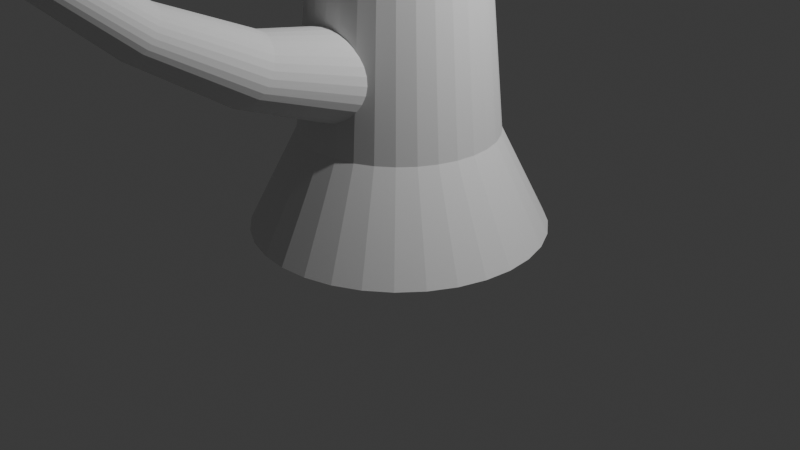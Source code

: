 # Source: Tree.blend  (saved by Blender 4.5.87; exported with 4.5.12 LTS)
import bpy
from mathutils import Matrix  # noqa: F401  (used for matrix-valued properties, if any)

bpy.ops.wm.read_factory_settings(use_empty=True)
scene = bpy.context.scene
scene.name = 'Scene'

# ---- collections
col_collection = bpy.data.collections.new('Collection'); scene.collection.children.link(col_collection)
col_base_objects = bpy.data.collections.new('Base Objects'); scene.collection.children.link(col_base_objects)

# ---- world
world_world = bpy.data.worlds.new('World'); scene.world = world_world
world_world.use_nodes = True; world_world.node_tree.nodes.clear()
_N = world_world.node_tree.nodes; _L = world_world.node_tree.links
n0 = _N.new('ShaderNodeOutputWorld'); n0.name = 'World Output'; n0.location = (200, 100)
n1 = _N.new('ShaderNodeBackground'); n1.name = 'Background'; n1.location = (-200, 100)
n1.inputs[0].default_value = (0.05088, 0.05088, 0.05088, 1.0)
_L.new(n1.outputs[0], n0.inputs[0])
n0.is_active_output = True
world_world.color = (0.05088, 0.05088, 0.05088)
world_world.sun_shadow_jitter_overblur = 0.0

# ---- cameras
cam_camera = bpy.data.cameras.new('Camera')
cam_camera.clip_end = 100.0
cam_camera.ortho_scale = 7.314

# ---- lights
light_light = bpy.data.lights.new('Light', 'POINT')
light_light.energy = 1000.0
light_light.shadow_soft_size = 0.1

# ---- meshes
me_cylinder = bpy.data.meshes.new('Cylinder')
me_cylinder.from_pydata([(-6.054e-09, 1.5, -1.0), (0.0, 1.0, 0.0), (0.2926, 1.471, -1.0), (0.1951, 0.9808, 0.0), (0.574, 1.386, -1.0), (0.3827, 0.9239, 0.0), (0.8334, 1.247, -1.0), (0.5556, 0.8315, 0.0), (1.061, 1.061, -1.0), (0.7071, 0.7071, 0.0), (1.247, 0.8334, -1.0), (0.8315, 0.5556, 0.0), (1.386, 0.574, -1.0), (0.9239, 0.3827, 0.0), (1.471, 0.2926, -1.0), (0.9808, 0.1951, 0.0), (1.5, -7.451e-09, -1.0), (1.0, 0.0, 0.0), (1.471, -0.2926, -1.0), (0.9808, -0.1951, 0.0), (1.386, -0.574, -1.0), (0.9239, -0.3827, 0.0), (1.247, -0.8334, -1.0), (0.8315, -0.5556, 0.0), (1.061, -1.061, -1.0), (0.7071, -0.7071, 0.0), (0.8334, -1.247, -1.0), (0.5556, -0.8315, 0.0), (0.574, -1.386, -1.0), (0.3827, -0.9239, 0.0), (0.2926, -1.471, -1.0), (0.1951, -0.9808, 0.0), (-6.054e-09, -1.5, -1.0), (0.0, -1.0, 0.0), (-0.2926, -1.471, -1.0), (-0.1951, -0.9808, 0.0), (-0.574, -1.386, -1.0), (-0.3827, -0.9239, 0.0), (-0.8334, -1.247, -1.0), (-0.5556, -0.8315, 0.0), (-1.061, -1.061, -1.0), (-0.7071, -0.7071, 0.0), (-1.247, -0.8334, -1.0), (-0.8315, -0.5556, 0.0), (-1.386, -0.574, -1.0), (-0.9239, -0.3827, 0.0), (-1.471, -0.2926, -1.0), (-0.9808, -0.1951, 0.0), (-1.5, -7.451e-09, -1.0), (-1.0, 0.0, 0.0), (-1.471, 0.2926, -1.0), (-0.9808, 0.1951, 0.0), (-1.386, 0.574, -1.0), (-0.9239, 0.3827, 0.0), (-1.247, 0.8334, -1.0), (-0.8315, 0.5556, 0.0), (-1.061, 1.061, -1.0), (-0.7071, 0.7071, 0.0), (-0.8334, 1.247, -1.0), (-0.5556, 0.8315, 0.0), (-0.574, 1.386, -1.0), (-0.3827, 0.9239, 0.0), (-0.2926, 1.471, -1.0), (-0.1951, 0.9808, 0.0), (0.1951, 0.9808, 4.124), (5.966e-08, 1.0, 4.124), (0.3827, 0.9239, 4.124), (0.5556, 0.8315, 4.124), (0.7071, 0.7071, 4.124), (0.8315, 0.5556, 4.124), (0.9239, 0.3827, 4.124), (0.9808, 0.1951, 4.124), (1.0, 0.0, 4.124), (0.9808, -0.1951, 4.124), (0.9239, -0.3827, 4.124), (0.8315, -0.5556, 4.124), (0.7071, -0.7071, 4.124), (0.5556, -0.8315, 4.124), (0.3827, -0.9239, 4.124), (0.1951, -0.9808, 4.124), (5.966e-08, -1.0, 4.124), (-0.1951, -0.9808, 4.124), (-0.3827, -0.9239, 4.124), (-0.5556, -0.8315, 4.124), (-0.7071, -0.7071, 4.124), (-0.8315, -0.5556, 4.124), (-0.9239, -0.3827, 4.124), (-0.9808, -0.1951, 4.124), (-1.0, 0.0, 4.124), (-0.9808, 0.1951, 4.124), (-0.9239, 0.3827, 4.124), (-0.8315, 0.5556, 4.124), (-0.7071, 0.7071, 4.124), (-0.5556, 0.8315, 4.124), (-0.3827, 0.9239, 4.124), (-0.1951, 0.9808, 4.124), (2.189e-08, -0.8613, 1.49), (3.902e-08, -0.8613, 2.674), (-0.168, -0.8448, 2.674), (-0.168, -0.8448, 1.49), (-0.8448, 0.168, 1.49), (-0.8448, 0.168, 2.674), (-0.7957, 0.3296, 2.674), (-0.7957, 0.3296, 1.49), (0.4785, 0.7161, 1.49), (0.4785, 0.7161, 2.674), (0.609, 0.609, 2.674), (0.609, 0.609, 1.49), (0.609, -0.609, 1.49), (0.609, -0.609, 2.674), (0.4785, -0.7161, 2.674), (0.4785, -0.7161, 1.49), (-0.7161, -0.4785, 1.49), (-0.7161, -0.4785, 2.674), (-0.7957, -0.3296, 2.674), (-0.7957, -0.3296, 1.49), (-0.3296, 0.7957, 1.49), (-0.3296, 0.7957, 2.674), (-0.168, 0.8448, 2.674), (-0.168, 0.8448, 1.49), (0.8613, 7.75e-10, 1.49), (0.8613, 7.75e-10, 2.674), (0.8448, -0.168, 2.674), (0.8448, -0.168, 1.49), (-0.3296, -0.7957, 2.674), (-0.3296, -0.7957, 1.49), (-0.7161, 0.4785, 2.674), (-0.7161, 0.4785, 1.49), (0.7161, 0.4785, 2.674), (0.7161, 0.4785, 1.49), (0.3296, -0.7957, 2.674), (0.3296, -0.7957, 1.49), (-0.8448, -0.168, 2.674), (-0.8448, -0.168, 1.49), (2.189e-08, 0.8613, 1.49), (3.902e-08, 0.8613, 2.674), (0.168, 0.8448, 2.674), (0.168, 0.8448, 1.49), (0.7957, -0.3296, 2.674), (0.7957, -0.3296, 1.49), (-0.4785, -0.7161, 2.674), (-0.4785, -0.7161, 1.49), (-0.609, 0.609, 2.674), (-0.609, 0.609, 1.49), (0.7957, 0.3296, 2.674), (0.7957, 0.3296, 1.49), (0.168, -0.8448, 2.674), (0.168, -0.8448, 1.49), (-0.8613, 7.75e-10, 2.674), (-0.8613, 7.75e-10, 1.49), (0.3296, 0.7957, 2.674), (0.3296, 0.7957, 1.49), (0.7161, -0.4785, 2.674), (0.7161, -0.4785, 1.49), (-0.609, -0.609, 2.674), (-0.609, -0.609, 1.49), (-0.4785, 0.7161, 2.674), (-0.4785, 0.7161, 1.49), (0.8448, 0.168, 2.674), (0.8448, 0.168, 1.49), (0.2341, 1.177, 4.966), (8.333e-08, 1.2, 4.966), (0.4592, 1.109, 4.966), (0.6667, 0.9978, 4.966), (0.8485, 0.8485, 4.966), (0.9978, 0.6667, 4.966), (1.109, 0.4592, 4.966), (1.177, 0.2341, 4.966), (1.2, -2.98e-09, 4.966), (1.177, -0.2341, 4.966), (1.109, -0.4592, 4.966), (0.9978, -0.6667, 4.966), (0.8485, -0.8485, 4.966), (0.6667, -0.9978, 4.966), (0.4592, -1.109, 4.966), (0.2341, -1.177, 4.966), (8.333e-08, -1.2, 4.966), (-0.2341, -1.177, 4.966), (-0.4592, -1.109, 4.966), (-0.6667, -0.9978, 4.966), (-0.8485, -0.8485, 4.966), (-0.9978, -0.6667, 4.966), (-1.109, -0.4592, 4.966), (-1.177, -0.2341, 4.966), (-1.2, -2.98e-09, 4.966), (-1.177, 0.2341, 4.966), (-1.109, 0.4592, 4.966), (-0.9978, 0.6667, 4.966), (-0.8485, 0.8485, 4.966), (-0.6667, 0.9978, 4.966), (-0.4592, 1.109, 4.966), (-0.2341, 1.177, 4.966)], [], [(0, 1, 3, 2), (2, 3, 5, 4), (4, 5, 7, 6), (6, 7, 9, 8), (8, 9, 11, 10), (10, 11, 13, 12), (12, 13, 15, 14), (14, 15, 17, 16), (16, 17, 19, 18), (18, 19, 21, 20), (20, 21, 23, 22), (22, 23, 25, 24), (24, 25, 27, 26), (26, 27, 29, 28), (28, 29, 31, 30), (30, 31, 33, 32), (32, 33, 35, 34), (34, 35, 37, 36), (36, 37, 39, 38), (38, 39, 41, 40), (40, 41, 43, 42), (42, 43, 45, 44), (44, 45, 47, 46), (46, 47, 49, 48), (48, 49, 51, 50), (50, 51, 53, 52), (52, 53, 55, 54), (54, 55, 57, 56), (56, 57, 59, 58), (58, 59, 61, 60), (98, 97, 80, 81), (60, 61, 63, 62), (62, 63, 1, 0), (0, 2, 4, 6, 8, 10, 12, 14, 16, 18, 20, 22, 24, 26, 28, 30, 32, 34, 36, 38, 40, 42, 44, 46, 48, 50, 52, 54, 56, 58, 60, 62), (83, 82, 178, 179), (102, 101, 89, 90), (106, 105, 67, 68), (110, 109, 76, 77), (114, 113, 85, 86), (118, 117, 94, 95), (122, 121, 72, 73), (124, 98, 81, 82), (126, 102, 90, 91), (128, 106, 68, 69), (130, 110, 77, 78), (132, 114, 86, 87), (136, 135, 65, 64), (135, 118, 95, 65), (138, 122, 73, 74), (140, 124, 82, 83), (142, 126, 91, 92), (144, 128, 69, 70), (146, 130, 78, 79), (148, 132, 87, 88), (150, 136, 64, 66), (152, 138, 74, 75), (154, 140, 83, 84), (156, 142, 92, 93), (158, 144, 70, 71), (97, 146, 79, 80), (101, 148, 88, 89), (105, 150, 66, 67), (109, 152, 75, 76), (113, 154, 84, 85), (117, 156, 93, 94), (121, 158, 71, 72), (17, 15, 159, 120), (120, 159, 158, 121), (61, 59, 157, 116), (116, 157, 156, 117), (43, 41, 155, 112), (112, 155, 154, 113), (25, 23, 153, 108), (108, 153, 152, 109), (7, 5, 151, 104), (104, 151, 150, 105), (51, 49, 149, 100), (100, 149, 148, 101), (33, 31, 147, 96), (96, 147, 146, 97), (15, 13, 145, 159), (159, 145, 144, 158), (59, 57, 143, 157), (157, 143, 142, 156), (41, 39, 141, 155), (155, 141, 140, 154), (23, 21, 139, 153), (153, 139, 138, 152), (5, 3, 137, 151), (151, 137, 136, 150), (49, 47, 133, 149), (149, 133, 132, 148), (31, 29, 131, 147), (147, 131, 130, 146), (13, 11, 129, 145), (145, 129, 128, 144), (57, 55, 127, 143), (143, 127, 126, 142), (39, 37, 125, 141), (141, 125, 124, 140), (21, 19, 123, 139), (139, 123, 122, 138), (1, 63, 119, 134), (134, 119, 118, 135), (3, 1, 134, 137), (137, 134, 135, 136), (47, 45, 115, 133), (133, 115, 114, 132), (29, 27, 111, 131), (131, 111, 110, 130), (11, 9, 107, 129), (129, 107, 106, 128), (55, 53, 103, 127), (127, 103, 102, 126), (37, 35, 99, 125), (125, 99, 98, 124), (19, 17, 120, 123), (123, 120, 121, 122), (63, 61, 116, 119), (119, 116, 117, 118), (45, 43, 112, 115), (115, 112, 113, 114), (27, 25, 108, 111), (111, 108, 109, 110), (9, 7, 104, 107), (107, 104, 105, 106), (53, 51, 100, 103), (103, 100, 101, 102), (35, 33, 96, 99), (99, 96, 97, 98), (160, 161, 191, 190, 189, 188, 187, 186, 185, 184, 183, 182, 181, 180, 179, 178, 177, 176, 175, 174, 173, 172, 171, 170, 169, 168, 167, 166, 165, 164, 163, 162), (70, 69, 165, 166), (84, 83, 179, 180), (71, 70, 166, 167), (85, 84, 180, 181), (72, 71, 167, 168), (86, 85, 181, 182), (73, 72, 168, 169), (87, 86, 182, 183), (74, 73, 169, 170), (88, 87, 183, 184), (75, 74, 170, 171), (89, 88, 184, 185), (76, 75, 171, 172), (90, 89, 185, 186), (77, 76, 172, 173), (91, 90, 186, 187), (78, 77, 173, 174), (64, 65, 161, 160), (92, 91, 187, 188), (79, 78, 174, 175), (66, 64, 160, 162), (93, 92, 188, 189), (80, 79, 175, 176), (67, 66, 162, 163), (94, 93, 189, 190), (81, 80, 176, 177), (68, 67, 163, 164), (95, 94, 190, 191), (82, 81, 177, 178), (69, 68, 164, 165), (65, 95, 191, 161)])
_uv = me_cylinder.uv_layers.new(name='UVMap')
_uv.uv.foreach_set('vector', [1.0, 0.5, 1.0, 1.0, 0.9688, 1.0, 0.9688, 0.5, 0.9688, 0.5, 0.9688, 1.0, 0.9375, 1.0, 0.9375, 0.5, 0.9375, 0.5, 0.9375, 1.0, 0.9062, 1.0, 0.9062, 0.5, 0.9062, 0.5, 0.9062, 1.0, 0.875, 1.0, 0.875, 0.5, 0.875, 0.5, 0.875, 1.0, 0.8438, 1.0, 0.8438, 0.5, 0.8438, 0.5, 0.8438, 1.0, 0.8125, 1.0, 0.8125, 0.5, 0.8125, 0.5, 0.8125, 1.0, 0.7812, 1.0, 0.7812, 0.5, 0.7812, 0.5, 0.7812, 1.0, 0.75, 1.0, 0.75, 0.5, 0.75, 0.5, 0.75, 1.0, 0.7188, 1.0, 0.7188, 0.5, 0.7188, 0.5, 0.7188, 1.0, 0.6875, 1.0, 0.6875, 0.5, 0.6875, 0.5, 0.6875, 1.0, 0.6562, 1.0, 0.6562, 0.5, 0.6562, 0.5, 0.6562, 1.0, 0.625, 1.0, 0.625, 0.5, 0.625, 0.5, 0.625, 1.0, 0.5938, 1.0, 0.5938, 0.5, 0.5938, 0.5, 0.5938, 1.0, 0.5625, 1.0, 0.5625, 0.5, 0.5625, 0.5, 0.5625, 1.0, 0.5312, 1.0, 0.5312, 0.5, 0.5312, 0.5, 0.5312, 1.0, 0.5, 1.0, 0.5, 0.5, 0.5, 0.5, 0.5, 1.0, 0.4688, 1.0, 0.4688, 0.5, 0.4688, 0.5, 0.4688, 1.0, 0.4375, 1.0, 0.4375, 0.5, 0.4375, 0.5, 0.4375, 1.0, 0.4062, 1.0, 0.4062, 0.5, 0.4062, 0.5, 0.4062, 1.0, 0.375, 1.0, 0.375, 0.5, 0.375, 0.5, 0.375, 1.0, 0.3438, 1.0, 0.3438, 0.5, 0.3438, 0.5, 0.3438, 1.0, 0.3125, 1.0, 0.3125, 0.5, 0.3125, 0.5, 0.3125, 1.0, 0.2812, 1.0, 0.2812, 0.5, 0.2812, 0.5, 0.2812, 1.0, 0.25, 1.0, 0.25, 0.5, 0.25, 0.5, 0.25, 1.0, 0.2188, 1.0, 0.2188, 0.5, 0.2188, 0.5, 0.2188, 1.0, 0.1875, 1.0, 0.1875, 0.5, 0.1875, 0.5, 0.1875, 1.0, 0.1562, 1.0, 0.1562, 0.5, 0.1562, 0.5, 0.1562, 1.0, 0.125, 1.0, 0.125, 0.5, 0.125, 0.5, 0.125, 1.0, 0.09375, 1.0, 0.09375, 0.5, 0.09375, 0.5, 0.09375, 1.0, 0.0625, 1.0, 0.0625, 0.5, 0.4687, 1.0, 0.5, 1.0, 0.5, 1.0, 0.4688, 1.0, 0.0625, 0.5, 0.0625, 1.0, 0.03125, 1.0, 0.03125, 0.5, 0.03125, 0.5, 0.03125, 1.0, 0.0, 1.0, 0.0, 0.5, 0.75, 0.49, 0.7968, 0.4854, 0.8418, 0.4717, 0.8833, 0.4496, 0.9197, 0.4197, 0.9496, 0.3833, 0.9717, 0.3418, 0.9854, 0.2968, 0.99, 0.25, 0.9854, 0.2032, 0.9717, 0.1582, 0.9496, 0.1167, 0.9197, 0.08029, 0.8833, 0.05045, 0.8418, 0.02827, 0.7968, 0.01461, 0.75, 0.01, 0.7032, 0.01461, 0.6582, 0.02827, 0.6167, 0.05045, 0.5803, 0.08029, 0.5504, 0.1167, 0.5283, 0.1582, 0.5146, 0.2032, 0.51, 0.25, 0.5146, 0.2968, 0.5283, 0.3418, 0.5504, 0.3833, 0.5803, 0.4197, 0.6167, 0.4496, 0.6582, 0.4717, 0.7032, 0.4854, 0.4062, 1.0, 0.4375, 1.0, 0.4375, 1.0, 0.4062, 1.0, 0.1875, 1.0, 0.2188, 1.0, 0.2188, 1.0, 0.1875, 1.0, 0.875, 1.0, 0.9062, 1.0, 0.9062, 1.0, 0.875, 1.0, 0.5938, 1.0, 0.625, 1.0, 0.625, 1.0, 0.5938, 1.0, 0.3125, 1.0, 0.3438, 1.0, 0.3438, 1.0, 0.3125, 1.0, 0.03125, 1.0, 0.0625, 1.0, 0.0625, 1.0, 0.03125, 1.0, 0.7188, 1.0, 0.75, 1.0, 0.75, 1.0, 0.7188, 1.0, 0.4375, 1.0, 0.4687, 1.0, 0.4688, 1.0, 0.4375, 1.0, 0.1562, 1.0, 0.1875, 1.0, 0.1875, 1.0, 0.1562, 1.0, 0.8437, 1.0, 0.875, 1.0, 0.875, 1.0, 0.8438, 1.0, 0.5625, 1.0, 0.5938, 1.0, 0.5938, 1.0, 0.5625, 1.0, 0.2812, 1.0, 0.3125, 1.0, 0.3125, 1.0, 0.2812, 1.0, 0.9688, 1.0, 1.0, 1.0, 1.0, 1.0, 0.9688, 1.0, 0.0, 1.0, 0.03125, 1.0, 0.03125, 1.0, 0.0, 1.0, 0.6875, 1.0, 0.7188, 1.0, 0.7188, 1.0, 0.6875, 1.0, 0.4062, 1.0, 0.4375, 1.0, 0.4375, 1.0, 0.4062, 1.0, 0.125, 1.0, 0.1562, 1.0, 0.1562, 1.0, 0.125, 1.0, 0.8125, 1.0, 0.8437, 1.0, 0.8438, 1.0, 0.8125, 1.0, 0.5312, 1.0, 0.5625, 1.0, 0.5625, 1.0, 0.5312, 1.0, 0.25, 1.0, 0.2812, 1.0, 0.2812, 1.0, 0.25, 1.0, 0.9375, 1.0, 0.9688, 1.0, 0.9688, 1.0, 0.9375, 1.0, 0.6562, 1.0, 0.6875, 1.0, 0.6875, 1.0, 0.6562, 1.0, 0.375, 1.0, 0.4062, 1.0, 0.4062, 1.0, 0.375, 1.0, 0.09375, 1.0, 0.125, 1.0, 0.125, 1.0, 0.09375, 1.0, 0.7812, 1.0, 0.8125, 1.0, 0.8125, 1.0, 0.7812, 1.0, 0.5, 1.0, 0.5312, 1.0, 0.5312, 1.0, 0.5, 1.0, 0.2188, 1.0, 0.25, 1.0, 0.25, 1.0, 0.2188, 1.0, 0.9062, 1.0, 0.9375, 1.0, 0.9375, 1.0, 0.9062, 1.0, 0.625, 1.0, 0.6562, 1.0, 0.6562, 1.0, 0.625, 1.0, 0.3438, 1.0, 0.375, 1.0, 0.375, 1.0, 0.3438, 1.0, 0.0625, 1.0, 0.09375, 1.0, 0.09375, 1.0, 0.0625, 1.0, 0.75, 1.0, 0.7812, 1.0, 0.7812, 1.0, 0.75, 1.0, 0.75, 1.0, 0.7812, 1.0, 0.7812, 1.0, 0.75, 1.0, 0.75, 1.0, 0.7812, 1.0, 0.7812, 1.0, 0.75, 1.0, 0.0625, 1.0, 0.09375, 1.0, 0.09375, 1.0, 0.0625, 1.0, 0.0625, 1.0, 0.09375, 1.0, 0.09375, 1.0, 0.0625, 1.0, 0.3438, 1.0, 0.375, 1.0, 0.375, 1.0, 0.3438, 1.0, 0.3438, 1.0, 0.375, 1.0, 0.375, 1.0, 0.3438, 1.0, 0.625, 1.0, 0.6562, 1.0, 0.6562, 1.0, 0.625, 1.0, 0.625, 1.0, 0.6562, 1.0, 0.6562, 1.0, 0.625, 1.0, 0.9062, 1.0, 0.9375, 1.0, 0.9375, 1.0, 0.9062, 1.0, 0.9062, 1.0, 0.9375, 1.0, 0.9375, 1.0, 0.9062, 1.0, 0.2188, 1.0, 0.25, 1.0, 0.25, 1.0, 0.2188, 1.0, 0.2188, 1.0, 0.25, 1.0, 0.25, 1.0, 0.2188, 1.0, 0.5, 1.0, 0.5312, 1.0, 0.5312, 1.0, 0.5, 1.0, 0.5, 1.0, 0.5312, 1.0, 0.5312, 1.0, 0.5, 1.0, 0.7812, 1.0, 0.8125, 1.0, 0.8125, 1.0, 0.7812, 1.0, 0.7812, 1.0, 0.8125, 1.0, 0.8125, 1.0, 0.7812, 1.0, 0.09375, 1.0, 0.125, 1.0, 0.125, 1.0, 0.09375, 1.0, 0.09375, 1.0, 0.125, 1.0, 0.125, 1.0, 0.09375, 1.0, 0.375, 1.0, 0.4062, 1.0, 0.4062, 1.0, 0.375, 1.0, 0.375, 1.0, 0.4062, 1.0, 0.4062, 1.0, 0.375, 1.0, 0.6562, 1.0, 0.6875, 1.0, 0.6875, 1.0, 0.6562, 1.0, 0.6562, 1.0, 0.6875, 1.0, 0.6875, 1.0, 0.6562, 1.0, 0.9375, 1.0, 0.9688, 1.0, 0.9688, 1.0, 0.9375, 1.0, 0.9375, 1.0, 0.9688, 1.0, 0.9688, 1.0, 0.9375, 1.0, 0.25, 1.0, 0.2812, 1.0, 0.2812, 1.0, 0.25, 1.0, 0.25, 1.0, 0.2812, 1.0, 0.2812, 1.0, 0.25, 1.0, 0.5312, 1.0, 0.5625, 1.0, 0.5625, 1.0, 0.5312, 1.0, 0.5312, 1.0, 0.5625, 1.0, 0.5625, 1.0, 0.5312, 1.0, 0.8125, 1.0, 0.8438, 1.0, 0.8438, 1.0, 0.8125, 1.0, 0.8125, 1.0, 0.8438, 1.0, 0.8437, 1.0, 0.8125, 1.0, 0.125, 1.0, 0.1562, 1.0, 0.1562, 1.0, 0.125, 1.0, 0.125, 1.0, 0.1562, 1.0, 0.1562, 1.0, 0.125, 1.0, 0.4062, 1.0, 0.4375, 1.0, 0.4375, 1.0, 0.4062, 1.0, 0.4062, 1.0, 0.4375, 1.0, 0.4375, 1.0, 0.4062, 1.0, 0.6875, 1.0, 0.7188, 1.0, 0.7188, 1.0, 0.6875, 1.0, 0.6875, 1.0, 0.7188, 1.0, 0.7188, 1.0, 0.6875, 1.0, 0.0, 1.0, 0.03125, 1.0, 0.03125, 1.0, 0.0, 1.0, 0.0, 1.0, 0.03125, 1.0, 0.03125, 1.0, 0.0, 1.0, 0.9688, 1.0, 1.0, 1.0, 1.0, 1.0, 0.9688, 1.0, 0.9688, 1.0, 1.0, 1.0, 1.0, 1.0, 0.9688, 1.0, 0.2812, 1.0, 0.3125, 1.0, 0.3125, 1.0, 0.2812, 1.0, 0.2812, 1.0, 0.3125, 1.0, 0.3125, 1.0, 0.2812, 1.0, 0.5625, 1.0, 0.5938, 1.0, 0.5938, 1.0, 0.5625, 1.0, 0.5625, 1.0, 0.5938, 1.0, 0.5938, 1.0, 0.5625, 1.0, 0.8438, 1.0, 0.875, 1.0, 0.875, 1.0, 0.8438, 1.0, 0.8438, 1.0, 0.875, 1.0, 0.875, 1.0, 0.8437, 1.0, 0.1562, 1.0, 0.1875, 1.0, 0.1875, 1.0, 0.1562, 1.0, 0.1562, 1.0, 0.1875, 1.0, 0.1875, 1.0, 0.1562, 1.0, 0.4375, 1.0, 0.4688, 1.0, 0.4688, 1.0, 0.4375, 1.0, 0.4375, 1.0, 0.4688, 1.0, 0.4687, 1.0, 0.4375, 1.0, 0.7188, 1.0, 0.75, 1.0, 0.75, 1.0, 0.7188, 1.0, 0.7188, 1.0, 0.75, 1.0, 0.75, 1.0, 0.7188, 1.0, 0.03125, 1.0, 0.0625, 1.0, 0.0625, 1.0, 0.03125, 1.0, 0.03125, 1.0, 0.0625, 1.0, 0.0625, 1.0, 0.03125, 1.0, 0.3125, 1.0, 0.3438, 1.0, 0.3438, 1.0, 0.3125, 1.0, 0.3125, 1.0, 0.3438, 1.0, 0.3438, 1.0, 0.3125, 1.0, 0.5938, 1.0, 0.625, 1.0, 0.625, 1.0, 0.5938, 1.0, 0.5938, 1.0, 0.625, 1.0, 0.625, 1.0, 0.5938, 1.0, 0.875, 1.0, 0.9062, 1.0, 0.9062, 1.0, 0.875, 1.0, 0.875, 1.0, 0.9062, 1.0, 0.9062, 1.0, 0.875, 1.0, 0.1875, 1.0, 0.2188, 1.0, 0.2188, 1.0, 0.1875, 1.0, 0.1875, 1.0, 0.2188, 1.0, 0.2188, 1.0, 0.1875, 1.0, 0.4688, 1.0, 0.5, 1.0, 0.5, 1.0, 0.4688, 1.0, 0.4688, 1.0, 0.5, 1.0, 0.5, 1.0, 0.4687, 1.0, 0.2968, 0.4854, 0.25, 0.49, 0.2032, 0.4854, 0.1582, 0.4717, 0.1167, 0.4496, 0.08029, 0.4197, 0.05045, 0.3833, 0.02827, 0.3418, 0.01461, 0.2968, 0.01, 0.25, 0.01461, 0.2032, 0.02827, 0.1582, 0.05045, 0.1167, 0.08029, 0.08029, 0.1167, 0.05045, 0.1582, 0.02827, 0.2032, 0.01461, 0.25, 0.01, 0.2968, 0.01461, 0.3418, 0.02827, 0.3833, 0.05045, 0.4197, 0.08029, 0.4496, 0.1167, 0.4717, 0.1582, 0.4854, 0.2032, 0.49, 0.25, 0.4854, 0.2968, 0.4717, 0.3418, 0.4496, 0.3833, 0.4197, 0.4197, 0.3833, 0.4496, 0.3418, 0.4717, 0.8125, 1.0, 0.8438, 1.0, 0.8438, 1.0, 0.8125, 1.0, 0.375, 1.0, 0.4062, 1.0, 0.4062, 1.0, 0.375, 1.0, 0.7812, 1.0, 0.8125, 1.0, 0.8125, 1.0, 0.7812, 1.0, 0.3438, 1.0, 0.375, 1.0, 0.375, 1.0, 0.3438, 1.0, 0.75, 1.0, 0.7812, 1.0, 0.7812, 1.0, 0.75, 1.0, 0.3125, 1.0, 0.3438, 1.0, 0.3438, 1.0, 0.3125, 1.0, 0.7188, 1.0, 0.75, 1.0, 0.75, 1.0, 0.7188, 1.0, 0.2812, 1.0, 0.3125, 1.0, 0.3125, 1.0, 0.2812, 1.0, 0.6875, 1.0, 0.7188, 1.0, 0.7188, 1.0, 0.6875, 1.0, 0.25, 1.0, 0.2812, 1.0, 0.2812, 1.0, 0.25, 1.0, 0.6562, 1.0, 0.6875, 1.0, 0.6875, 1.0, 0.6562, 1.0, 0.2188, 1.0, 0.25, 1.0, 0.25, 1.0, 0.2188, 1.0, 0.625, 1.0, 0.6562, 1.0, 0.6562, 1.0, 0.625, 1.0, 0.1875, 1.0, 0.2188, 1.0, 0.2188, 1.0, 0.1875, 1.0, 0.5938, 1.0, 0.625, 1.0, 0.625, 1.0, 0.5938, 1.0, 0.1562, 1.0, 0.1875, 1.0, 0.1875, 1.0, 0.1562, 1.0, 0.5625, 1.0, 0.5938, 1.0, 0.5938, 1.0, 0.5625, 1.0, 0.9688, 1.0, 1.0, 1.0, 1.0, 1.0, 0.9688, 1.0, 0.125, 1.0, 0.1562, 1.0, 0.1562, 1.0, 0.125, 1.0, 0.5312, 1.0, 0.5625, 1.0, 0.5625, 1.0, 0.5312, 1.0, 0.9375, 1.0, 0.9688, 1.0, 0.9688, 1.0, 0.9375, 1.0, 0.09375, 1.0, 0.125, 1.0, 0.125, 1.0, 0.09375, 1.0, 0.5, 1.0, 0.5312, 1.0, 0.5312, 1.0, 0.5, 1.0, 0.9062, 1.0, 0.9375, 1.0, 0.9375, 1.0, 0.9062, 1.0, 0.0625, 1.0, 0.09375, 1.0, 0.09375, 1.0, 0.0625, 1.0, 0.4688, 1.0, 0.5, 1.0, 0.5, 1.0, 0.4688, 1.0, 0.875, 1.0, 0.9062, 1.0, 0.9062, 1.0, 0.875, 1.0, 0.03125, 1.0, 0.0625, 1.0, 0.0625, 1.0, 0.03125, 1.0, 0.4375, 1.0, 0.4688, 1.0, 0.4688, 1.0, 0.4375, 1.0, 0.8438, 1.0, 0.875, 1.0, 0.875, 1.0, 0.8438, 1.0, 0.0, 1.0, 0.03125, 1.0, 0.03125, 1.0, 0.0, 1.0])
me_cylinder.update()
me_cylinder_002 = bpy.data.meshes.new('Cylinder.002')
me_cylinder_002.from_pydata([(-0.001674, 0.0005495, -0.4433), (-0.004948, -1.074, -0.3383), (-0.08821, -0.0006704, -0.4344), (-0.07267, -1.073, -0.3313), (-0.1713, -0.001865, -0.4088), (-0.1377, -1.07, -0.3115), (-0.2479, -0.002987, -0.3675), (-0.1976, -1.064, -0.2798), (-0.3149, -0.003995, -0.3121), (-0.2501, -1.055, -0.2373), (-0.3699, -0.004849, -0.2447), (-0.2931, -1.044, -0.1856), (-0.4106, -0.005517, -0.1679), (-0.325, -1.032, -0.1268), (-0.4355, -0.005973, -0.0846), (-0.3445, -1.018, -0.06305), (-0.4437, -0.006199, 0.001915), (-0.3509, -1.004, 0.003107), (-0.4349, -0.006187, 0.08835), (-0.344, -0.9893, 0.06917), (-0.4093, -0.005937, 0.1714), (-0.324, -0.9751, 0.1326), (-0.368, -0.00546, 0.2479), (-0.2916, -0.9619, 0.191), (-0.3126, -0.004772, 0.3148), (-0.2483, -0.9501, 0.242), (-0.2451, -0.003901, 0.3696), (-0.1955, -0.9402, 0.2838), (-0.1683, -0.00288, 0.4103), (-0.1353, -0.9326, 0.3146), (-0.08492, -0.001748, 0.4351), (-0.0701, -0.9276, 0.3335), (0.001674, -0.0005495, 0.4433), (-0.002328, -0.9253, 0.3395), (0.08821, 0.0006705, 0.4344), (0.06539, -0.9258, 0.3325), (0.1713, 0.001865, 0.4088), (0.1305, -0.9292, 0.3127), (0.2479, 0.002987, 0.3675), (0.1904, -0.9353, 0.281), (0.3149, 0.003995, 0.3121), (0.2428, -0.9439, 0.2385), (0.3699, 0.004849, 0.2447), (0.2858, -0.9546, 0.1868), (0.4106, 0.005517, 0.1679), (0.3177, -0.967, 0.128), (0.4355, 0.005973, 0.0846), (0.3372, -0.9806, 0.06425), (0.4437, 0.006199, -0.001915), (0.3436, -0.995, -0.001906), (0.4349, 0.006187, -0.08835), (0.3367, -1.01, -0.06797), (0.4093, 0.005938, -0.1714), (0.3167, -1.024, -0.1314), (0.368, 0.00546, -0.2479), (0.2844, -1.037, -0.1898), (0.3126, 0.004772, -0.3148), (0.241, -1.049, -0.2408), (0.2451, 0.003901, -0.3696), (0.1882, -1.059, -0.2826), (0.1683, 0.00288, -0.4103), (0.128, -1.066, -0.3134), (0.08492, 0.001748, -0.4351), (0.06282, -1.071, -0.3323), (-0.03908, -2.195, 0.007633), (0.01113, -2.196, 0.002581), (-0.08732, -2.19, 0.02167), (-0.1317, -2.182, 0.04415), (-0.1706, -2.17, 0.07422), (-0.2025, -2.156, 0.1107), (-0.2261, -2.14, 0.1522), (-0.2406, -2.122, 0.1972), (-0.2454, -2.104, 0.2438), (-0.2402, -2.085, 0.2904), (-0.2254, -2.067, 0.335), (-0.2014, -2.05, 0.3761), (-0.1693, -2.035, 0.412), (-0.1301, -2.023, 0.4414), (-0.08553, -2.014, 0.463), (-0.03717, -2.008, 0.4762), (0.01308, -2.005, 0.4803), (0.06329, -2.007, 0.4753), (0.1115, -2.011, 0.4612), (0.156, -2.02, 0.4387), (0.1948, -2.031, 0.4087), (0.2267, -2.045, 0.3722), (0.2503, -2.061, 0.3307), (0.2648, -2.079, 0.2857), (0.2696, -2.098, 0.2391), (0.2644, -2.116, 0.1925), (0.2496, -2.134, 0.1478), (0.2256, -2.151, 0.1068), (0.1935, -2.166, 0.07087), (0.1543, -2.178, 0.04152), (0.1097, -2.188, 0.01986), (0.06138, -2.194, 0.006709), (-0.01082, -3.198, 0.4808), (0.02644, -3.2, 0.4772), (-0.04662, -3.193, 0.4905), (-0.07959, -3.184, 0.506), (-0.1084, -3.172, 0.5267), (-0.1321, -3.158, 0.5518), (-0.1496, -3.141, 0.5803), (-0.1604, -3.123, 0.6111), (-0.1639, -3.103, 0.6431), (-0.1601, -3.084, 0.675), (-0.1491, -3.066, 0.7057), (-0.1313, -3.049, 0.7338), (-0.1074, -3.034, 0.7584), (-0.07839, -3.021, 0.7784), (-0.04529, -3.012, 0.7932), (-0.009409, -3.006, 0.8021), (0.02788, -3.004, 0.8049), (0.06514, -3.005, 0.8013), (0.1009, -3.01, 0.7916), (0.1339, -3.019, 0.7761), (0.1628, -3.031, 0.7554), (0.1864, -3.046, 0.7303), (0.2039, -3.062, 0.7018), (0.2147, -3.081, 0.671), (0.2182, -3.1, 0.639), (0.2144, -3.119, 0.6071), (0.2034, -3.137, 0.5764), (0.1856, -3.154, 0.5483), (0.1617, -3.17, 0.5237), (0.1327, -3.182, 0.5037), (0.0996, -3.191, 0.4889), (0.06372, -3.197, 0.48), (0.02593, -3.723, 0.9498), (0.0366, -3.723, 0.9488), (0.01567, -3.721, 0.9526), (0.006218, -3.719, 0.957), (-0.002054, -3.715, 0.963), (-0.008833, -3.711, 0.9702), (-0.01386, -3.706, 0.9783), (-0.01693, -3.701, 0.9872), (-0.01795, -3.696, 0.9963), (-0.01685, -3.69, 1.005), (-0.0137, -3.685, 1.014), (-0.008604, -3.68, 1.022), (-0.001762, -3.676, 1.029), (0.006561, -3.672, 1.035), (0.01605, -3.669, 1.039), (0.02633, -3.668, 1.042), (0.03702, -3.667, 1.043), (0.0477, -3.667, 1.042), (0.05796, -3.669, 1.039), (0.06741, -3.671, 1.034), (0.07568, -3.675, 1.029), (0.08246, -3.679, 1.021), (0.08748, -3.684, 1.013), (0.09056, -3.689, 1.004), (0.09157, -3.694, 0.9952), (0.09048, -3.7, 0.986), (0.08732, -3.705, 0.9772), (0.08223, -3.71, 0.9692), (0.07539, -3.714, 0.9621), (0.06706, -3.718, 0.9564), (0.05758, -3.721, 0.9521), (0.04729, -3.722, 0.9496)], [], [(0, 1, 3, 2), (2, 3, 5, 4), (4, 5, 7, 6), (6, 7, 9, 8), (8, 9, 11, 10), (10, 11, 13, 12), (12, 13, 15, 14), (14, 15, 17, 16), (16, 17, 19, 18), (18, 19, 21, 20), (20, 21, 23, 22), (22, 23, 25, 24), (24, 25, 27, 26), (26, 27, 29, 28), (28, 29, 31, 30), (30, 31, 33, 32), (32, 33, 35, 34), (34, 35, 37, 36), (36, 37, 39, 38), (38, 39, 41, 40), (40, 41, 43, 42), (42, 43, 45, 44), (44, 45, 47, 46), (46, 47, 49, 48), (48, 49, 51, 50), (50, 51, 53, 52), (52, 53, 55, 54), (54, 55, 57, 56), (56, 57, 59, 58), (58, 59, 61, 60), (19, 17, 72, 73), (60, 61, 63, 62), (62, 63, 1, 0), (0, 2, 4, 6, 8, 10, 12, 14, 16, 18, 20, 22, 24, 26, 28, 30, 32, 34, 36, 38, 40, 42, 44, 46, 48, 50, 52, 54, 56, 58, 60, 62), (81, 80, 112, 113), (37, 35, 81, 82), (55, 53, 90, 91), (11, 9, 68, 69), (29, 27, 77, 78), (47, 45, 86, 87), (3, 1, 65, 64), (1, 63, 95, 65), (21, 19, 73, 74), (39, 37, 82, 83), (57, 55, 91, 92), (13, 11, 69, 70), (31, 29, 78, 79), (49, 47, 87, 88), (5, 3, 64, 66), (23, 21, 74, 75), (41, 39, 83, 84), (59, 57, 92, 93), (15, 13, 70, 71), (33, 31, 79, 80), (51, 49, 88, 89), (7, 5, 66, 67), (25, 23, 75, 76), (43, 41, 84, 85), (61, 59, 93, 94), (17, 15, 71, 72), (35, 33, 80, 81), (53, 51, 89, 90), (9, 7, 67, 68), (27, 25, 76, 77), (45, 43, 85, 86), (63, 61, 94, 95), (112, 111, 143, 144), (68, 67, 99, 100), (95, 94, 126, 127), (82, 81, 113, 114), (69, 68, 100, 101), (65, 95, 127, 97), (83, 82, 114, 115), (70, 69, 101, 102), (84, 83, 115, 116), (71, 70, 102, 103), (85, 84, 116, 117), (72, 71, 103, 104), (86, 85, 117, 118), (73, 72, 104, 105), (87, 86, 118, 119), (74, 73, 105, 106), (88, 87, 119, 120), (75, 74, 106, 107), (89, 88, 120, 121), (76, 75, 107, 108), (90, 89, 121, 122), (77, 76, 108, 109), (91, 90, 122, 123), (78, 77, 109, 110), (64, 65, 97, 96), (92, 91, 123, 124), (79, 78, 110, 111), (66, 64, 96, 98), (93, 92, 124, 125), (80, 79, 111, 112), (67, 66, 98, 99), (94, 93, 125, 126), (128, 129, 159, 158, 157, 156, 155, 154, 153, 152, 151, 150, 149, 148, 147, 146, 145, 144, 143, 142, 141, 140, 139, 138, 137, 136, 135, 134, 133, 132, 131, 130), (99, 98, 130, 131), (126, 125, 157, 158), (113, 112, 144, 145), (100, 99, 131, 132), (127, 126, 158, 159), (114, 113, 145, 146), (101, 100, 132, 133), (97, 127, 159, 129), (115, 114, 146, 147), (102, 101, 133, 134), (116, 115, 147, 148), (103, 102, 134, 135), (117, 116, 148, 149), (104, 103, 135, 136), (118, 117, 149, 150), (105, 104, 136, 137), (119, 118, 150, 151), (106, 105, 137, 138), (120, 119, 151, 152), (107, 106, 138, 139), (121, 120, 152, 153), (108, 107, 139, 140), (122, 121, 153, 154), (109, 108, 140, 141), (123, 122, 154, 155), (110, 109, 141, 142), (96, 97, 129, 128), (124, 123, 155, 156), (111, 110, 142, 143), (98, 96, 128, 130), (125, 124, 156, 157)])
_uv = me_cylinder_002.uv_layers.new(name='UVMap')
_uv.uv.foreach_set('vector', [1.0, 0.5, 1.0, 1.0, 0.9688, 1.0, 0.9688, 0.5, 0.9688, 0.5, 0.9688, 1.0, 0.9375, 1.0, 0.9375, 0.5, 0.9375, 0.5, 0.9375, 1.0, 0.9062, 1.0, 0.9062, 0.5, 0.9062, 0.5, 0.9062, 1.0, 0.875, 1.0, 0.875, 0.5, 0.875, 0.5, 0.875, 1.0, 0.8438, 1.0, 0.8438, 0.5, 0.8438, 0.5, 0.8438, 1.0, 0.8125, 1.0, 0.8125, 0.5, 0.8125, 0.5, 0.8125, 1.0, 0.7812, 1.0, 0.7812, 0.5, 0.7812, 0.5, 0.7812, 1.0, 0.75, 1.0, 0.75, 0.5, 0.75, 0.5, 0.75, 1.0, 0.7188, 1.0, 0.7188, 0.5, 0.7188, 0.5, 0.7188, 1.0, 0.6875, 1.0, 0.6875, 0.5, 0.6875, 0.5, 0.6875, 1.0, 0.6562, 1.0, 0.6562, 0.5, 0.6562, 0.5, 0.6562, 1.0, 0.625, 1.0, 0.625, 0.5, 0.625, 0.5, 0.625, 1.0, 0.5938, 1.0, 0.5938, 0.5, 0.5938, 0.5, 0.5938, 1.0, 0.5625, 1.0, 0.5625, 0.5, 0.5625, 0.5, 0.5625, 1.0, 0.5312, 1.0, 0.5312, 0.5, 0.5312, 0.5, 0.5312, 1.0, 0.5, 1.0, 0.5, 0.5, 0.5, 0.5, 0.5, 1.0, 0.4688, 1.0, 0.4688, 0.5, 0.4688, 0.5, 0.4688, 1.0, 0.4375, 1.0, 0.4375, 0.5, 0.4375, 0.5, 0.4375, 1.0, 0.4062, 1.0, 0.4062, 0.5, 0.4062, 0.5, 0.4062, 1.0, 0.375, 1.0, 0.375, 0.5, 0.375, 0.5, 0.375, 1.0, 0.3438, 1.0, 0.3438, 0.5, 0.3438, 0.5, 0.3438, 1.0, 0.3125, 1.0, 0.3125, 0.5, 0.3125, 0.5, 0.3125, 1.0, 0.2812, 1.0, 0.2812, 0.5, 0.2812, 0.5, 0.2812, 1.0, 0.25, 1.0, 0.25, 0.5, 0.25, 0.5, 0.25, 1.0, 0.2188, 1.0, 0.2188, 0.5, 0.2188, 0.5, 0.2188, 1.0, 0.1875, 1.0, 0.1875, 0.5, 0.1875, 0.5, 0.1875, 1.0, 0.1562, 1.0, 0.1562, 0.5, 0.1562, 0.5, 0.1562, 1.0, 0.125, 1.0, 0.125, 0.5, 0.125, 0.5, 0.125, 1.0, 0.09375, 1.0, 0.09375, 0.5, 0.09375, 0.5, 0.09375, 1.0, 0.0625, 1.0, 0.0625, 0.5, 0.7188, 1.0, 0.75, 1.0, 0.75, 1.0, 0.7188, 1.0, 0.0625, 0.5, 0.0625, 1.0, 0.03125, 1.0, 0.03125, 0.5, 0.03125, 0.5, 0.03125, 1.0, 0.0, 1.0, 0.0, 0.5, 0.75, 0.49, 0.7968, 0.4854, 0.8418, 0.4717, 0.8833, 0.4496, 0.9197, 0.4197, 0.9496, 0.3833, 0.9717, 0.3418, 0.9854, 0.2968, 0.99, 0.25, 0.9854, 0.2032, 0.9717, 0.1582, 0.9496, 0.1167, 0.9197, 0.08029, 0.8833, 0.05045, 0.8418, 0.02827, 0.7968, 0.01461, 0.75, 0.01, 0.7032, 0.01461, 0.6582, 0.02827, 0.6167, 0.05045, 0.5803, 0.08029, 0.5504, 0.1167, 0.5283, 0.1582, 0.5146, 0.2032, 0.51, 0.25, 0.5146, 0.2968, 0.5283, 0.3418, 0.5504, 0.3833, 0.5803, 0.4197, 0.6167, 0.4496, 0.6582, 0.4717, 0.7032, 0.4854, 0.4688, 1.0, 0.5, 1.0, 0.5, 1.0, 0.4688, 1.0, 0.4375, 1.0, 0.4688, 1.0, 0.4688, 1.0, 0.4375, 1.0, 0.1562, 1.0, 0.1875, 1.0, 0.1875, 1.0, 0.1562, 1.0, 0.8438, 1.0, 0.875, 1.0, 0.875, 1.0, 0.8438, 1.0, 0.5625, 1.0, 0.5938, 1.0, 0.5938, 1.0, 0.5625, 1.0, 0.2812, 1.0, 0.3125, 1.0, 0.3125, 1.0, 0.2812, 1.0, 0.9688, 1.0, 1.0, 1.0, 1.0, 1.0, 0.9688, 1.0, 0.0, 1.0, 0.03125, 1.0, 0.03125, 1.0, 0.0, 1.0, 0.6875, 1.0, 0.7188, 1.0, 0.7188, 1.0, 0.6875, 1.0, 0.4062, 1.0, 0.4375, 1.0, 0.4375, 1.0, 0.4062, 1.0, 0.125, 1.0, 0.1562, 1.0, 0.1562, 1.0, 0.125, 1.0, 0.8125, 1.0, 0.8438, 1.0, 0.8438, 1.0, 0.8125, 1.0, 0.5312, 1.0, 0.5625, 1.0, 0.5625, 1.0, 0.5312, 1.0, 0.25, 1.0, 0.2812, 1.0, 0.2812, 1.0, 0.25, 1.0, 0.9375, 1.0, 0.9688, 1.0, 0.9688, 1.0, 0.9375, 1.0, 0.6562, 1.0, 0.6875, 1.0, 0.6875, 1.0, 0.6562, 1.0, 0.375, 1.0, 0.4062, 1.0, 0.4062, 1.0, 0.375, 1.0, 0.09375, 1.0, 0.125, 1.0, 0.125, 1.0, 0.09375, 1.0, 0.7812, 1.0, 0.8125, 1.0, 0.8125, 1.0, 0.7812, 1.0, 0.5, 1.0, 0.5312, 1.0, 0.5312, 1.0, 0.5, 1.0, 0.2188, 1.0, 0.25, 1.0, 0.25, 1.0, 0.2188, 1.0, 0.9062, 1.0, 0.9375, 1.0, 0.9375, 1.0, 0.9062, 1.0, 0.625, 1.0, 0.6562, 1.0, 0.6562, 1.0, 0.625, 1.0, 0.3438, 1.0, 0.375, 1.0, 0.375, 1.0, 0.3438, 1.0, 0.0625, 1.0, 0.09375, 1.0, 0.09375, 1.0, 0.0625, 1.0, 0.75, 1.0, 0.7812, 1.0, 0.7812, 1.0, 0.75, 1.0, 0.4688, 1.0, 0.5, 1.0, 0.5, 1.0, 0.4688, 1.0, 0.1875, 1.0, 0.2188, 1.0, 0.2188, 1.0, 0.1875, 1.0, 0.875, 1.0, 0.9062, 1.0, 0.9062, 1.0, 0.875, 1.0, 0.5938, 1.0, 0.625, 1.0, 0.625, 1.0, 0.5938, 1.0, 0.3125, 1.0, 0.3438, 1.0, 0.3438, 1.0, 0.3125, 1.0, 0.03125, 1.0, 0.0625, 1.0, 0.0625, 1.0, 0.03125, 1.0, 0.5, 1.0, 0.5312, 1.0, 0.5312, 1.0, 0.5, 1.0, 0.875, 1.0, 0.9062, 1.0, 0.9062, 1.0, 0.875, 1.0, 0.03125, 1.0, 0.0625, 1.0, 0.0625, 1.0, 0.03125, 1.0, 0.4375, 1.0, 0.4688, 1.0, 0.4688, 1.0, 0.4375, 1.0, 0.8438, 1.0, 0.875, 1.0, 0.875, 1.0, 0.8438, 1.0, 0.0, 1.0, 0.03125, 1.0, 0.03125, 1.0, 0.0, 1.0, 0.4062, 1.0, 0.4375, 1.0, 0.4375, 1.0, 0.4062, 1.0, 0.8125, 1.0, 0.8438, 1.0, 0.8438, 1.0, 0.8125, 1.0, 0.375, 1.0, 0.4062, 1.0, 0.4062, 1.0, 0.375, 1.0, 0.7812, 1.0, 0.8125, 1.0, 0.8125, 1.0, 0.7812, 1.0, 0.3438, 1.0, 0.375, 1.0, 0.375, 1.0, 0.3438, 1.0, 0.75, 1.0, 0.7812, 1.0, 0.7812, 1.0, 0.75, 1.0, 0.3125, 1.0, 0.3438, 1.0, 0.3438, 1.0, 0.3125, 1.0, 0.7188, 1.0, 0.75, 1.0, 0.75, 1.0, 0.7188, 1.0, 0.2812, 1.0, 0.3125, 1.0, 0.3125, 1.0, 0.2812, 1.0, 0.6875, 1.0, 0.7188, 1.0, 0.7188, 1.0, 0.6875, 1.0, 0.25, 1.0, 0.2812, 1.0, 0.2812, 1.0, 0.25, 1.0, 0.6562, 1.0, 0.6875, 1.0, 0.6875, 1.0, 0.6562, 1.0, 0.2188, 1.0, 0.25, 1.0, 0.25, 1.0, 0.2188, 1.0, 0.625, 1.0, 0.6562, 1.0, 0.6562, 1.0, 0.625, 1.0, 0.1875, 1.0, 0.2188, 1.0, 0.2188, 1.0, 0.1875, 1.0, 0.5938, 1.0, 0.625, 1.0, 0.625, 1.0, 0.5938, 1.0, 0.1562, 1.0, 0.1875, 1.0, 0.1875, 1.0, 0.1562, 1.0, 0.5625, 1.0, 0.5938, 1.0, 0.5938, 1.0, 0.5625, 1.0, 0.9688, 1.0, 1.0, 1.0, 1.0, 1.0, 0.9688, 1.0, 0.125, 1.0, 0.1562, 1.0, 0.1562, 1.0, 0.125, 1.0, 0.5312, 1.0, 0.5625, 1.0, 0.5625, 1.0, 0.5312, 1.0, 0.9375, 1.0, 0.9688, 1.0, 0.9688, 1.0, 0.9375, 1.0, 0.09375, 1.0, 0.125, 1.0, 0.125, 1.0, 0.09375, 1.0, 0.5, 1.0, 0.5312, 1.0, 0.5312, 1.0, 0.5, 1.0, 0.9062, 1.0, 0.9375, 1.0, 0.9375, 1.0, 0.9062, 1.0, 0.0625, 1.0, 0.09375, 1.0, 0.09375, 1.0, 0.0625, 1.0, 0.2968, 0.4854, 0.25, 0.49, 0.2032, 0.4854, 0.1582, 0.4717, 0.1167, 0.4496, 0.08029, 0.4197, 0.05045, 0.3833, 0.02827, 0.3418, 0.01461, 0.2968, 0.01, 0.25, 0.01461, 0.2032, 0.02827, 0.1582, 0.05045, 0.1167, 0.08029, 0.08029, 0.1167, 0.05045, 0.1582, 0.02827, 0.2032, 0.01461, 0.25, 0.01, 0.2968, 0.01461, 0.3418, 0.02827, 0.3833, 0.05045, 0.4197, 0.08029, 0.4496, 0.1167, 0.4717, 0.1582, 0.4854, 0.2032, 0.49, 0.25, 0.4854, 0.2968, 0.4717, 0.3418, 0.4496, 0.3833, 0.4197, 0.4197, 0.3833, 0.4496, 0.3418, 0.4717, 0.9062, 1.0, 0.9375, 1.0, 0.9375, 1.0, 0.9062, 1.0, 0.0625, 1.0, 0.09375, 1.0, 0.09375, 1.0, 0.0625, 1.0, 0.4688, 1.0, 0.5, 1.0, 0.5, 1.0, 0.4688, 1.0, 0.875, 1.0, 0.9062, 1.0, 0.9062, 1.0, 0.875, 1.0, 0.03125, 1.0, 0.0625, 1.0, 0.0625, 1.0, 0.03125, 1.0, 0.4375, 1.0, 0.4688, 1.0, 0.4688, 1.0, 0.4375, 1.0, 0.8438, 1.0, 0.875, 1.0, 0.875, 1.0, 0.8438, 1.0, 0.0, 1.0, 0.03125, 1.0, 0.03125, 1.0, 0.0, 1.0, 0.4062, 1.0, 0.4375, 1.0, 0.4375, 1.0, 0.4062, 1.0, 0.8125, 1.0, 0.8438, 1.0, 0.8438, 1.0, 0.8125, 1.0, 0.375, 1.0, 0.4062, 1.0, 0.4062, 1.0, 0.375, 1.0, 0.7812, 1.0, 0.8125, 1.0, 0.8125, 1.0, 0.7812, 1.0, 0.3438, 1.0, 0.375, 1.0, 0.375, 1.0, 0.3438, 1.0, 0.75, 1.0, 0.7812, 1.0, 0.7812, 1.0, 0.75, 1.0, 0.3125, 1.0, 0.3438, 1.0, 0.3438, 1.0, 0.3125, 1.0, 0.7188, 1.0, 0.75, 1.0, 0.75, 1.0, 0.7188, 1.0, 0.2812, 1.0, 0.3125, 1.0, 0.3125, 1.0, 0.2812, 1.0, 0.6875, 1.0, 0.7188, 1.0, 0.7188, 1.0, 0.6875, 1.0, 0.25, 1.0, 0.2812, 1.0, 0.2812, 1.0, 0.25, 1.0, 0.6562, 1.0, 0.6875, 1.0, 0.6875, 1.0, 0.6562, 1.0, 0.2188, 1.0, 0.25, 1.0, 0.25, 1.0, 0.2188, 1.0, 0.625, 1.0, 0.6562, 1.0, 0.6562, 1.0, 0.625, 1.0, 0.1875, 1.0, 0.2188, 1.0, 0.2188, 1.0, 0.1875, 1.0, 0.5938, 1.0, 0.625, 1.0, 0.625, 1.0, 0.5938, 1.0, 0.1562, 1.0, 0.1875, 1.0, 0.1875, 1.0, 0.1562, 1.0, 0.5625, 1.0, 0.5938, 1.0, 0.5938, 1.0, 0.5625, 1.0, 0.9688, 1.0, 1.0, 1.0, 1.0, 1.0, 0.9688, 1.0, 0.125, 1.0, 0.1562, 1.0, 0.1562, 1.0, 0.125, 1.0, 0.5312, 1.0, 0.5625, 1.0, 0.5625, 1.0, 0.5312, 1.0, 0.9375, 1.0, 0.9688, 1.0, 0.9688, 1.0, 0.9375, 1.0, 0.09375, 1.0, 0.125, 1.0, 0.125, 1.0, 0.09375, 1.0])
me_cylinder_002.update()
me_cylinder_001 = bpy.data.meshes.new('Cylinder.001')
me_cylinder_001.from_pydata([(-0.001674, 0.0005495, -0.4433), (-0.005312, -0.9989, -0.4427), (-0.08821, -0.0006704, -0.4344), (-0.09184, -1.0, -0.4338), (-0.1713, -0.001865, -0.4088), (-0.175, -1.001, -0.4082), (-0.2479, -0.002987, -0.3675), (-0.2515, -1.002, -0.3669), (-0.3149, -0.003995, -0.3121), (-0.3186, -1.003, -0.3115), (-0.3699, -0.004849, -0.2447), (-0.3735, -1.004, -0.2441), (-0.4106, -0.005517, -0.1679), (-0.4142, -1.005, -0.1673), (-0.4355, -0.005973, -0.0846), (-0.4391, -1.005, -0.084), (-0.4437, -0.006199, 0.001915), (-0.4473, -1.006, 0.002515), (-0.4349, -0.006187, 0.08835), (-0.4385, -1.006, 0.08895), (-0.4093, -0.005937, 0.1714), (-0.4129, -1.005, 0.172), (-0.368, -0.00546, 0.2479), (-0.3716, -1.005, 0.2485), (-0.3126, -0.004772, 0.3148), (-0.3162, -1.004, 0.3154), (-0.2451, -0.003901, 0.3696), (-0.2488, -1.003, 0.3702), (-0.1683, -0.00288, 0.4103), (-0.1719, -1.002, 0.4109), (-0.08492, -0.001748, 0.4351), (-0.08856, -1.001, 0.4357), (0.001674, -0.0005495, 0.4433), (-0.001964, -1.0, 0.4439), (0.08821, 0.0006705, 0.4344), (0.08457, -0.9987, 0.435), (0.1713, 0.001865, 0.4088), (0.1677, -0.9975, 0.4094), (0.2479, 0.002987, 0.3675), (0.2443, -0.9964, 0.3681), (0.3149, 0.003995, 0.3121), (0.3113, -0.9954, 0.3127), (0.3699, 0.004849, 0.2447), (0.3662, -0.9946, 0.2453), (0.4106, 0.005517, 0.1679), (0.4069, -0.9939, 0.1685), (0.4355, 0.005973, 0.0846), (0.4319, -0.9934, 0.0852), (0.4437, 0.006199, -0.001915), (0.4401, -0.9932, -0.001315), (0.4349, 0.006187, -0.08835), (0.4312, -0.9932, -0.08775), (0.4093, 0.005938, -0.1714), (0.4057, -0.9935, -0.1708), (0.368, 0.00546, -0.2479), (0.3644, -0.994, -0.2473), (0.3126, 0.004772, -0.3148), (0.3089, -0.9946, -0.3142), (0.2451, 0.003901, -0.3696), (0.2415, -0.9955, -0.369), (0.1683, 0.00288, -0.4103), (0.1646, -0.9965, -0.4097), (0.08492, 0.001748, -0.4351), (0.08128, -0.9977, -0.4345)], [], [(0, 1, 3, 2), (2, 3, 5, 4), (4, 5, 7, 6), (6, 7, 9, 8), (8, 9, 11, 10), (10, 11, 13, 12), (12, 13, 15, 14), (14, 15, 17, 16), (16, 17, 19, 18), (18, 19, 21, 20), (20, 21, 23, 22), (22, 23, 25, 24), (24, 25, 27, 26), (26, 27, 29, 28), (28, 29, 31, 30), (30, 31, 33, 32), (32, 33, 35, 34), (34, 35, 37, 36), (36, 37, 39, 38), (38, 39, 41, 40), (40, 41, 43, 42), (42, 43, 45, 44), (44, 45, 47, 46), (46, 47, 49, 48), (48, 49, 51, 50), (50, 51, 53, 52), (52, 53, 55, 54), (54, 55, 57, 56), (56, 57, 59, 58), (58, 59, 61, 60), (3, 1, 63, 61, 59, 57, 55, 53, 51, 49, 47, 45, 43, 41, 39, 37, 35, 33, 31, 29, 27, 25, 23, 21, 19, 17, 15, 13, 11, 9, 7, 5), (60, 61, 63, 62), (62, 63, 1, 0), (0, 2, 4, 6, 8, 10, 12, 14, 16, 18, 20, 22, 24, 26, 28, 30, 32, 34, 36, 38, 40, 42, 44, 46, 48, 50, 52, 54, 56, 58, 60, 62)])
_uv = me_cylinder_001.uv_layers.new(name='UVMap')
_uv.uv.foreach_set('vector', [1.0, 0.5, 1.0, 1.0, 0.9688, 1.0, 0.9688, 0.5, 0.9688, 0.5, 0.9688, 1.0, 0.9375, 1.0, 0.9375, 0.5, 0.9375, 0.5, 0.9375, 1.0, 0.9062, 1.0, 0.9062, 0.5, 0.9062, 0.5, 0.9062, 1.0, 0.875, 1.0, 0.875, 0.5, 0.875, 0.5, 0.875, 1.0, 0.8438, 1.0, 0.8438, 0.5, 0.8438, 0.5, 0.8438, 1.0, 0.8125, 1.0, 0.8125, 0.5, 0.8125, 0.5, 0.8125, 1.0, 0.7812, 1.0, 0.7812, 0.5, 0.7812, 0.5, 0.7812, 1.0, 0.75, 1.0, 0.75, 0.5, 0.75, 0.5, 0.75, 1.0, 0.7188, 1.0, 0.7188, 0.5, 0.7188, 0.5, 0.7188, 1.0, 0.6875, 1.0, 0.6875, 0.5, 0.6875, 0.5, 0.6875, 1.0, 0.6562, 1.0, 0.6562, 0.5, 0.6562, 0.5, 0.6562, 1.0, 0.625, 1.0, 0.625, 0.5, 0.625, 0.5, 0.625, 1.0, 0.5938, 1.0, 0.5938, 0.5, 0.5938, 0.5, 0.5938, 1.0, 0.5625, 1.0, 0.5625, 0.5, 0.5625, 0.5, 0.5625, 1.0, 0.5312, 1.0, 0.5312, 0.5, 0.5312, 0.5, 0.5312, 1.0, 0.5, 1.0, 0.5, 0.5, 0.5, 0.5, 0.5, 1.0, 0.4688, 1.0, 0.4688, 0.5, 0.4688, 0.5, 0.4688, 1.0, 0.4375, 1.0, 0.4375, 0.5, 0.4375, 0.5, 0.4375, 1.0, 0.4062, 1.0, 0.4062, 0.5, 0.4062, 0.5, 0.4062, 1.0, 0.375, 1.0, 0.375, 0.5, 0.375, 0.5, 0.375, 1.0, 0.3438, 1.0, 0.3438, 0.5, 0.3438, 0.5, 0.3438, 1.0, 0.3125, 1.0, 0.3125, 0.5, 0.3125, 0.5, 0.3125, 1.0, 0.2812, 1.0, 0.2812, 0.5, 0.2812, 0.5, 0.2812, 1.0, 0.25, 1.0, 0.25, 0.5, 0.25, 0.5, 0.25, 1.0, 0.2188, 1.0, 0.2188, 0.5, 0.2188, 0.5, 0.2188, 1.0, 0.1875, 1.0, 0.1875, 0.5, 0.1875, 0.5, 0.1875, 1.0, 0.1562, 1.0, 0.1562, 0.5, 0.1562, 0.5, 0.1562, 1.0, 0.125, 1.0, 0.125, 0.5, 0.125, 0.5, 0.125, 1.0, 0.09375, 1.0, 0.09375, 0.5, 0.09375, 0.5, 0.09375, 1.0, 0.0625, 1.0, 0.0625, 0.5, 0.2968, 0.4854, 0.25, 0.49, 0.2032, 0.4854, 0.1582, 0.4717, 0.1167, 0.4496, 0.08029, 0.4197, 0.05045, 0.3833, 0.02827, 0.3418, 0.01461, 0.2968, 0.01, 0.25, 0.01461, 0.2032, 0.02827, 0.1582, 0.05045, 0.1167, 0.08029, 0.08029, 0.1167, 0.05045, 0.1582, 0.02827, 0.2032, 0.01461, 0.25, 0.01, 0.2968, 0.01461, 0.3418, 0.02827, 0.3833, 0.05045, 0.4197, 0.08029, 0.4496, 0.1167, 0.4717, 0.1582, 0.4854, 0.2032, 0.49, 0.25, 0.4854, 0.2968, 0.4717, 0.3418, 0.4496, 0.3833, 0.4197, 0.4197, 0.3833, 0.4496, 0.3418, 0.4717, 0.0625, 0.5, 0.0625, 1.0, 0.03125, 1.0, 0.03125, 0.5, 0.03125, 0.5, 0.03125, 1.0, 0.0, 1.0, 0.0, 0.5, 0.75, 0.49, 0.7968, 0.4854, 0.8418, 0.4717, 0.8833, 0.4496, 0.9197, 0.4197, 0.9496, 0.3833, 0.9717, 0.3418, 0.9854, 0.2968, 0.99, 0.25, 0.9854, 0.2032, 0.9717, 0.1582, 0.9496, 0.1167, 0.9197, 0.08029, 0.8833, 0.05045, 0.8418, 0.02827, 0.7968, 0.01461, 0.75, 0.01, 0.7032, 0.01461, 0.6582, 0.02827, 0.6167, 0.05045, 0.5803, 0.08029, 0.5504, 0.1167, 0.5283, 0.1582, 0.5146, 0.2032, 0.51, 0.25, 0.5146, 0.2968, 0.5283, 0.3418, 0.5504, 0.3833, 0.5803, 0.4197, 0.6167, 0.4496, 0.6582, 0.4717, 0.7032, 0.4854])
me_cylinder_001.update()

# ---- objects
ob_light = bpy.data.objects.new('Light', light_light)
ob_camera = bpy.data.objects.new('Camera', cam_camera)
ob_tree = bpy.data.objects.new('Tree', me_cylinder)
ob_branch_001 = bpy.data.objects.new('Branch.001', me_cylinder_002)
ob_branch = bpy.data.objects.new('Branch', me_cylinder_001)

# ---- transforms, parenting, visibility, modifiers, constraints
ob_light.location = (4.076, 1.005, 5.904)
ob_light.rotation_euler = (0.6503, 0.05522, 1.866)
ob_light.lock_rotations_4d = False
ob_light.empty_display_type = 'ARROWS'
ob_light.color = (0.0, 0.0, 0.0, 0.0)
ob_light.lineart.crease_threshold = 0.0
ob_camera.location = (7.359, -6.926, 4.958)
ob_camera.rotation_euler = (1.109, 0.0, 0.8149)
ob_camera.lock_rotations_4d = False
ob_camera.empty_display_type = 'ARROWS'
ob_camera.color = (0.0, 0.0, 0.0, 0.0)
ob_camera.display_type = 'WIRE'
ob_camera.lineart.crease_threshold = 0.0
ob_tree.location = (0.0, 0.0, 1.0)
ob_branch_001.parent = ob_tree
ob_branch_001.matrix_parent_inverse = Matrix(((1.0, -0.0, 0.0, -0.0), (-0.0, 1.0, -0.0, 0.0), (0.0, -0.0, 1.0, -1.0), (-0.0, 0.0, -0.0, 1.0)))
ob_branch_001.location = (0.01344, -0.8053, 1.715)
ob_branch_001.rotation_euler = (-0.2765, -0.0, 0.0)
ob_branch.location = (0.01344, -9.081, 1.977)

# ---- collection membership
col_collection.objects.link(ob_light)
col_collection.objects.link(ob_camera)
col_collection.objects.link(ob_tree)
col_collection.objects.link(ob_branch_001)
col_base_objects.objects.link(ob_branch)

# ---- scene / render settings (as saved in the file)
scene.camera = ob_camera
scene.frame_start = 1; scene.frame_end = 250; scene.frame_set(1)
scene.render.engine = 'BLENDER_EEVEE_NEXT'
bpy.context.view_layer.update()
